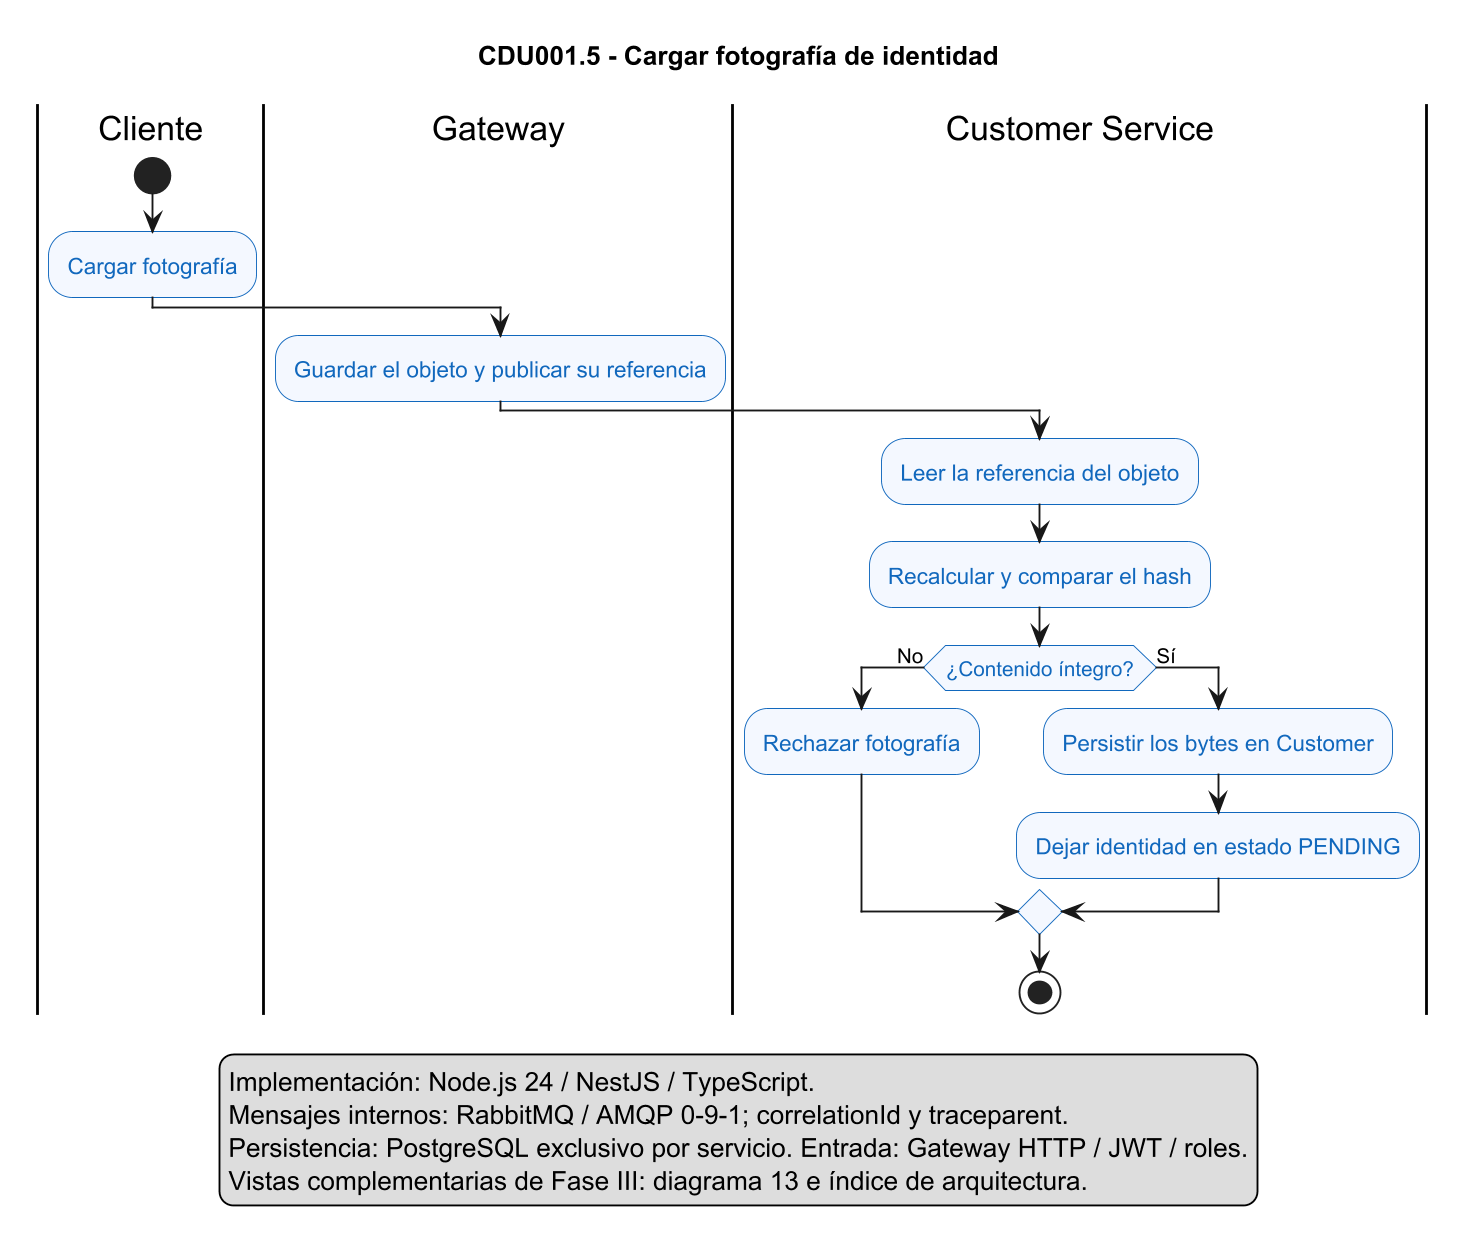

The diagram above was rendered by PlantUML. Its source (embedded in the PNG):
@startuml CDU001.5-cargar-fotografia
title CDU001.5 - Cargar fotografía de identidad

skinparam shadowing false
skinparam dpi 180
skinparam activity {
    BackgroundColor #F4F8FF
    BorderColor #1168BD
    FontColor #1168BD
}

|Cliente|
start
:Cargar fotografía;
|Gateway|
:Guardar el objeto y publicar su referencia;
|Customer Service|
:Leer la referencia del objeto;
:Recalcular y comparar el hash;
if (¿Contenido íntegro?) then (No)
    :Rechazar fotografía;
else (Sí)
    :Persistir los bytes en Customer;
    :Dejar identidad en estado PENDING;
endif
stop
legend bottom
  Implementación: Node.js 24 / NestJS / TypeScript.
  Mensajes internos: RabbitMQ / AMQP 0-9-1; correlationId y traceparent.
  Persistencia: PostgreSQL exclusivo por servicio. Entrada: Gateway HTTP / JWT / roles.
  Vistas complementarias de Fase III: diagrama 13 e índice de arquitectura.
endlegend
@enduml